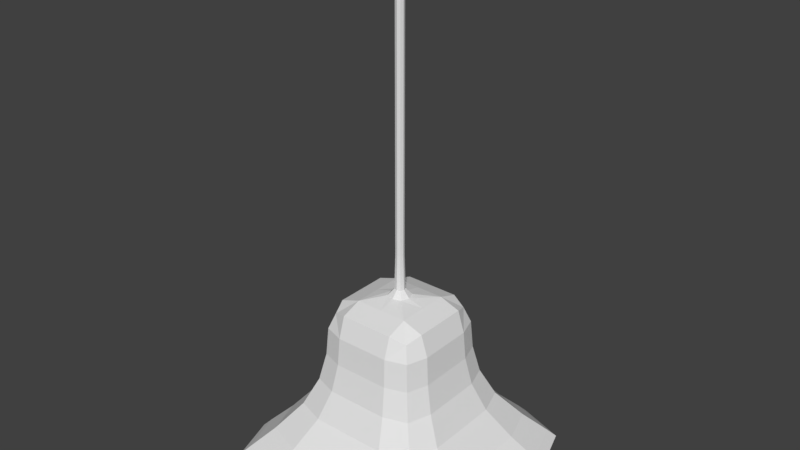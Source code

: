# Source: Lamp.blend  (saved by Blender 2.79.0; exported with 4.5.12 LTS)
import bpy
from mathutils import Matrix  # noqa: F401  (used for matrix-valued properties, if any)

bpy.ops.wm.read_factory_settings(use_empty=True)
scene = bpy.context.scene
scene.name = 'Scene'

# ---- collections
col_collection_1 = bpy.data.collections.new('Collection 1'); scene.collection.children.link(col_collection_1)

# ---- world
world_world = bpy.data.worlds.new('World'); scene.world = world_world
world_world.color = (0.05088, 0.05088, 0.05088)
world_world.use_sun_shadow = False
world_world.sun_shadow_jitter_overblur = 0.0
world_world.cycles.sampling_method = 'MANUAL'

# ---- meshes
me_cube_000 = bpy.data.meshes.new('Cube.000')
me_cube_000.from_pydata([(0.2732, -0.2732, 1.189), (-0.2732, -0.2732, 1.189), (0.2732, 0.2732, 1.189), (-0.2732, 0.2732, 1.189), (0.2732, 0.0, 1.189), (0.0, -0.2732, 1.189), (-0.2732, 0.0, 1.189), (0.0, 0.2732, 1.189), (-0.04032, 0.0, 5.336), (-2.731e-06, 0.04032, 5.336), (0.04032, 0.0, 5.336), (-2.731e-06, -0.04032, 5.336), (-2.737e-06, 0.0, 5.347), (-1.694e-06, -0.04032, 3.309), (0.04032, 0.0, 3.309), (-1.694e-06, 0.04032, 3.309), (-0.04032, 0.0, 3.309), (-0.1089, 0.0, 1.248), (-6.372e-07, 0.1089, 1.248), (0.1089, 0.0, 1.248), (-6.372e-07, -0.1089, 1.248), (-0.03024, -0.03024, 5.336), (-0.03024, 0.0, 5.344), (-0.08165, 0.08165, 1.248), (-2.735e-06, 0.03024, 5.344), (0.08165, 0.08165, 1.248), (0.03024, 0.0, 5.344), (0.08165, -0.08165, 1.248), (-2.735e-06, -0.03024, 5.344), (-0.03024, -0.03024, 3.309), (-0.03024, 0.03024, 5.336), (0.03024, 0.03024, 5.336), (0.03024, -0.03024, 5.336), (-2.469e-06, -0.04032, 4.823), (0.04032, 0.0, 4.823), (-2.469e-06, 0.04032, 4.823), (-0.04032, 0.0, 4.823), (-0.03024, 0.03024, 3.309), (0.03024, 0.03024, 3.309), (0.03024, -0.03024, 3.309), (-0.08165, -0.08165, 1.248), (-0.04032, 0.0, 1.788), (-9.153e-07, 0.04032, 1.788), (0.04032, 0.0, 1.788), (-9.153e-07, -0.04032, 1.788), (-0.0224, -0.0224, 5.342), (-0.0224, 0.0224, 5.342), (0.0224, -0.0224, 5.342), (0.0224, 0.0224, 5.342), (-0.03024, -0.03024, 4.823), (-0.03024, 0.03024, 4.823), (0.03024, 0.03024, 4.823), (0.03024, -0.03024, 4.823), (-0.03024, 0.03024, 1.788), (0.03024, 0.03024, 1.788), (0.03024, -0.03024, 1.788), (-0.03024, -0.03024, 1.788), (-0.04925, 0.0, 1.335), (-6.833e-07, 0.04925, 1.335), (0.04925, 0.0, 1.335), (-6.833e-07, -0.04925, 1.335), (-0.03694, 0.03694, 1.335), (0.03694, 0.03694, 1.335), (0.03694, -0.03694, 1.335), (-0.03694, -0.03694, 1.335)], [], [(8, 36, 49, 21), (8, 21, 45, 22), (8, 22, 46, 30), (8, 30, 50, 36), (9, 35, 50, 30), (9, 30, 46, 24), (9, 24, 48, 31), (9, 31, 51, 35), (10, 34, 51, 31), (10, 31, 48, 26), (10, 26, 47, 32), (10, 32, 52, 34), (11, 33, 52, 32), (11, 32, 47, 28), (11, 28, 45, 21), (11, 21, 49, 33), (12, 26, 48, 24), (12, 24, 46, 22), (12, 22, 45, 28), (12, 28, 47, 26), (13, 44, 55, 39), (13, 39, 52, 33), (13, 33, 49, 29), (13, 29, 56, 44), (14, 43, 54, 38), (14, 38, 51, 34), (14, 34, 52, 39), (14, 39, 55, 43), (15, 42, 53, 37), (15, 37, 50, 35), (15, 35, 51, 38), (15, 38, 54, 42), (16, 41, 56, 29), (16, 29, 49, 36), (16, 36, 50, 37), (16, 37, 53, 41), (40, 1, 5, 20), (1, 40, 17, 6), (6, 17, 23, 3), (3, 23, 18, 7), (7, 18, 25, 2), (2, 25, 19, 4), (4, 19, 27, 0), (20, 5, 0, 27), (59, 43, 55, 63), (60, 63, 55, 44), (60, 64, 40, 20), (57, 17, 40, 64), (59, 62, 54, 43), (58, 42, 54, 62), (58, 61, 53, 42), (57, 41, 53, 61), (17, 57, 61, 23), (18, 23, 61, 58), (18, 58, 62, 25), (19, 25, 62, 59), (41, 57, 64, 56), (44, 56, 64, 60), (20, 27, 63, 60), (19, 59, 63, 27)])
_uv = me_cube_000.uv_layers.new(name='UVMap')
_uv.uv.foreach_set('vector', [0.5594, 0.9441, 0.5453, 0.8287, 0.5864, 0.8287, 0.5948, 0.9392, 0.5594, 0.9441, 0.5948, 0.9392, 0.6004, 0.9419, 0.5764, 0.9466, 0.8638, 0.9441, 0.8468, 0.9466, 0.8228, 0.9419, 0.8284, 0.9392, 0.8638, 0.9441, 0.8284, 0.9392, 0.8368, 0.8287, 0.8779, 0.8287, 0.7957, 0.9385, 0.7957, 0.8286, 0.8368, 0.8287, 0.8284, 0.9392, 0.7957, 0.9385, 0.8284, 0.9392, 0.8228, 0.9419, 0.7957, 0.9412, 0.7957, 0.9385, 0.7957, 0.9412, 0.7687, 0.9419, 0.763, 0.9392, 0.7957, 0.9385, 0.763, 0.9392, 0.7546, 0.8287, 0.7957, 0.8286, 0.7276, 0.9441, 0.7135, 0.8287, 0.7546, 0.8287, 0.763, 0.9392, 0.7276, 0.9441, 0.763, 0.9392, 0.7687, 0.9419, 0.7446, 0.9466, 0.6956, 0.9441, 0.6786, 0.9466, 0.6545, 0.9419, 0.6602, 0.9392, 0.6956, 0.9441, 0.6602, 0.9392, 0.6686, 0.8287, 0.7097, 0.8287, 0.6275, 0.9385, 0.6275, 0.8286, 0.6686, 0.8287, 0.6602, 0.9392, 0.6275, 0.9385, 0.6602, 0.9392, 0.6545, 0.9419, 0.6275, 0.9412, 0.6275, 0.9385, 0.6275, 0.9412, 0.6004, 0.9419, 0.5948, 0.9392, 0.6275, 0.9385, 0.5948, 0.9392, 0.5864, 0.8287, 0.6275, 0.8286, 0.7957, 0.9496, 0.7446, 0.9466, 0.7687, 0.9419, 0.7957, 0.9412, 0.7957, 0.9496, 0.7957, 0.9412, 0.8228, 0.9419, 0.8468, 0.9466, 0.6275, 0.9496, 0.5764, 0.9466, 0.6004, 0.9419, 0.6275, 0.9412, 0.6275, 0.9496, 0.6275, 0.9412, 0.6545, 0.9419, 0.6786, 0.9466, 0.6275, 0.4469, 0.6275, 0.06333, 0.6686, 0.06333, 0.6686, 0.4469, 0.6275, 0.4469, 0.6686, 0.4469, 0.6686, 0.8287, 0.6275, 0.8286, 0.6275, 0.4469, 0.6275, 0.8286, 0.5864, 0.8287, 0.5864, 0.4469, 0.6275, 0.4469, 0.5864, 0.4469, 0.5864, 0.06333, 0.6275, 0.06333, 0.7135, 0.4469, 0.7135, 0.06333, 0.7546, 0.06333, 0.7546, 0.4469, 0.7135, 0.4469, 0.7546, 0.4469, 0.7546, 0.8287, 0.7135, 0.8287, 0.7097, 0.4469, 0.7097, 0.8287, 0.6686, 0.8287, 0.6686, 0.4469, 0.7097, 0.4469, 0.6686, 0.4469, 0.6686, 0.06333, 0.7097, 0.06333, 0.7957, 0.4469, 0.7957, 0.06333, 0.8369, 0.06333, 0.8369, 0.4469, 0.7957, 0.4469, 0.8369, 0.4469, 0.8368, 0.8287, 0.7957, 0.8286, 0.7957, 0.4469, 0.7957, 0.8286, 0.7546, 0.8287, 0.7546, 0.4469, 0.7957, 0.4469, 0.7546, 0.4469, 0.7546, 0.06333, 0.7957, 0.06333, 0.5453, 0.4469, 0.5452, 0.06333, 0.5864, 0.06333, 0.5864, 0.4469, 0.5453, 0.4469, 0.5864, 0.4469, 0.5864, 0.8287, 0.5453, 0.8287, 0.878, 0.4469, 0.8779, 0.8287, 0.8368, 0.8287, 0.8369, 0.4469, 0.878, 0.4469, 0.8369, 0.4469, 0.8369, 0.06333, 0.878, 0.06333, 0.2422, 0.8602, 0.159, 0.9703, 0.2968, 0.9541, 0.2968, 0.87, 0.159, 0.9703, 0.2422, 0.8602, 0.2044, 0.8329, 0.1195, 0.8629, 0.1186, 0.2232, 0.2035, 0.2532, 0.2413, 0.2259, 0.1581, 0.1158, 0.1581, 0.1158, 0.2413, 0.2259, 0.2959, 0.2161, 0.2959, 0.132, 0.2959, 0.132, 0.2959, 0.2161, 0.3505, 0.2259, 0.4337, 0.1158, 0.4337, 0.1158, 0.3505, 0.2259, 0.3883, 0.2532, 0.4732, 0.2232, 0.4741, 0.8629, 0.3891, 0.8329, 0.3514, 0.8602, 0.4346, 0.9703, 0.2968, 0.87, 0.2968, 0.9541, 0.4346, 0.9703, 0.3514, 0.8602, 0.3487, 0.7978, 0.3371, 0.5612, 0.3165, 0.5617, 0.3236, 0.805, 0.2968, 0.8077, 0.3236, 0.805, 0.3165, 0.5617, 0.2968, 0.5619, 0.2968, 0.8077, 0.27, 0.805, 0.2422, 0.8602, 0.2968, 0.87, 0.2448, 0.7978, 0.2044, 0.8329, 0.2422, 0.8602, 0.27, 0.805, 0.3479, 0.2883, 0.3227, 0.2811, 0.3157, 0.5244, 0.3363, 0.525, 0.2959, 0.2784, 0.2959, 0.5242, 0.3157, 0.5244, 0.3227, 0.2811, 0.2959, 0.2784, 0.2691, 0.2811, 0.2761, 0.5244, 0.2959, 0.5242, 0.2439, 0.2883, 0.2556, 0.525, 0.2761, 0.5244, 0.2691, 0.2811, 0.2035, 0.2532, 0.2439, 0.2883, 0.2691, 0.2811, 0.2413, 0.2259, 0.2959, 0.2161, 0.2413, 0.2259, 0.2691, 0.2811, 0.2959, 0.2784, 0.2959, 0.2161, 0.2959, 0.2784, 0.3227, 0.2811, 0.3505, 0.2259, 0.3883, 0.2532, 0.3505, 0.2259, 0.3227, 0.2811, 0.3479, 0.2883, 0.2564, 0.5612, 0.2448, 0.7978, 0.27, 0.805, 0.277, 0.5617, 0.2968, 0.5619, 0.277, 0.5617, 0.27, 0.805, 0.2968, 0.8077, 0.2968, 0.87, 0.3514, 0.8602, 0.3236, 0.805, 0.2968, 0.8077, 0.3891, 0.8329, 0.3487, 0.7978, 0.3236, 0.805, 0.3514, 0.8602])
me_cube_000.use_remesh_preserve_volume = False
me_cube_000.use_remesh_preserve_attributes = False
me_cube_000.use_mirror_vertex_groups = False
me_cube_000.update()
me_cube_002 = bpy.data.meshes.new('Cube.002')
me_cube_002.from_pydata([(0.5464, -0.2732, 0.8263), (-0.6117, -1.223, -1.0), (0.6292, -0.3146, 0.1088), (0.2732, -0.2732, 1.189), (0.2732, -0.5464, 0.8263), (0.3146, -0.6292, 0.1088), (-0.5464, -0.2732, 0.8263), (1.223, 0.6117, -1.0), (-0.6292, -0.3146, 0.1088), (-0.2732, -0.2732, 1.189), (-0.2732, -0.5464, 0.8263), (-0.3146, -0.6292, 0.1088), (0.5464, 0.2732, 0.8263), (0.6117, -1.223, -1.0), (0.6292, 0.3146, 0.1088), (0.2732, 0.2732, 1.189), (0.2732, 0.5464, 0.8263), (0.3146, 0.6292, 0.1088), (-0.5464, 0.2732, 0.8263), (-1.223, 0.6117, -1.0), (-0.6292, 0.3146, 0.1088), (-0.2732, 0.2732, 1.189), (-0.2732, 0.5464, 0.8263), (-0.3146, 0.6292, 0.1088), (-1.223, -0.6117, -1.0), (-0.6117, 1.223, -1.0), (0.6117, 1.223, -1.0), (1.223, -0.6117, -1.0), (-0.1177, 0.2354, 0.2093), (0.1177, 0.2354, 0.2093), (0.2354, -0.1177, 0.2093), (-0.2354, -0.1177, 0.2093), (-0.2354, 0.1177, 0.2093), (0.2354, 0.1177, 0.2093), (0.1177, -0.2354, 0.2093), (-0.1177, -0.2354, 0.2093), (-0.1164, -0.1164, 0.2185), (-0.1164, 0.1164, 0.2185), (0.1164, 0.1164, 0.2185), (0.1164, -0.1164, 0.2185), (-0.5666, -1.133, -0.9903), (0.5666, -1.133, -0.9903), (1.133, 0.5666, -0.9903), (-1.133, 0.5666, -0.9903), (-1.133, -0.5666, -0.9903), (1.133, -0.5666, -0.9903), (0.5666, 1.133, -0.9903), (-0.5666, 1.133, -0.9903), (-0.2986, -0.5973, -0.3907), (0.2986, -0.5973, -0.3907), (0.5973, 0.2986, -0.3907), (-0.5973, 0.2986, -0.3907), (-0.5973, -0.2986, -0.3907), (0.5973, -0.2986, -0.3907), (0.2986, 0.5973, -0.3907), (-0.2986, 0.5973, -0.3907), (-0.6416, 1.283, -0.9775), (-1.283, 0.6416, -0.9775), (0.6416, 1.283, -0.9775), (1.283, 0.6416, -0.9775), (-0.6416, -1.283, -0.9775), (-1.283, -0.6416, -0.9775), (0.6416, -1.283, -0.9775), (1.283, -0.6416, -0.9775), (-0.4966, 0.9931, -0.6004), (-0.9931, 0.4966, -0.6004), (0.4966, 0.9931, -0.6004), (0.9931, 0.4966, -0.6004), (-0.4966, -0.9931, -0.6004), (-0.9931, -0.4966, -0.6004), (0.4966, -0.9931, -0.6004), (0.9931, -0.4966, -0.6004), (1.283, 0.0, -0.9775), (0.2732, 0.0, 1.189), (0.5464, 0.0, 0.8263), (0.0, -0.5464, 0.8263), (0.2835, -0.5671, 0.4655), (0.4781, -0.2732, 1.098), (1.123, -1.123, -0.9775), (0.6244, -1.249, -0.9944), (0.4781, -0.4781, 0.8263), (0.5671, -0.2835, 0.4655), (1.249, -0.6244, -0.9944), (-1.177, -0.5887, -0.998), (0.2732, -0.4781, 1.098), (0.0, -0.2732, 1.189), (-0.5887, -1.177, -0.998), (0.0, -1.283, -0.9775), (-1.283, 0.0, -0.9775), (-0.2732, 0.0, 1.189), (-0.5464, 0.0, 0.8263), (-0.2835, -0.5671, 0.4655), (-0.4781, -0.2732, 1.098), (-1.123, -1.123, -0.9775), (-0.6244, -1.249, -0.9944), (-0.4781, -0.4781, 0.8263), (-0.5671, -0.2835, 0.4655), (-1.249, -0.6244, -0.9944), (1.177, -0.5887, -0.998), (-0.2732, -0.4781, 1.098), (0.0, 0.5464, 0.8263), (0.2835, 0.5671, 0.4655), (0.4781, 0.2732, 1.098), (1.123, 1.123, -0.9775), (0.6244, 1.249, -0.9944), (0.4781, 0.4781, 0.8263), (0.5671, 0.2835, 0.4655), (1.249, 0.6244, -0.9944), (0.2732, 0.4781, 1.098), (0.0, 0.2732, 1.189), (0.5887, -1.177, -0.998), (0.0, 1.283, -0.9775), (-0.2835, 0.5671, 0.4655), (-0.4781, 0.2732, 1.098), (-1.123, 1.123, -0.9775), (-0.6244, 1.249, -0.9944), (-0.4781, 0.4781, 0.8263), (-0.5671, 0.2835, 0.4655), (-1.249, 0.6244, -0.9944), (-0.2732, 0.4781, 1.098), (0.5887, 1.177, -0.998), (1.177, 0.5887, -0.998), (-0.5887, 1.177, -0.998), (-1.177, 0.5887, -0.998), (-1.07, 1.07, -1.0), (-1.223, -4.257e-10, -1.0), (1.223, -4.257e-10, -1.0), (1.07, 1.07, -1.0), (-1.07, -1.07, -1.0), (5.668e-10, -1.223, -1.0), (1.07, -1.07, -1.0), (5.668e-10, 1.223, -1.0), (-0.2044, -0.1168, 0.2162), (-0.1168, -0.2044, 0.2162), (0.2044, -0.1168, 0.2162), (0.1168, -0.2044, 0.2162), (0.1168, 0.2044, 0.2162), (0.2044, 0.1168, 0.2162), (-0.1168, 0.2044, 0.2162), (-0.2044, 0.1168, 0.2162), (-1.043e-07, 0.2354, 0.2093), (-0.9915, 0.9915, -0.9903), (0.206, 0.206, 0.2093), (0.206, -0.206, 0.2093), (1.133, -7.299e-10, -0.9903), (-0.2354, -7.451e-09, 0.2093), (-0.9915, -0.9915, -0.9903), (-1.062e-07, -0.2354, 0.2093), (-0.1164, -7.451e-09, 0.2185), (0.1164, -5.588e-09, 0.2185), (-1.192e-07, 0.1164, 0.2185), (-1.192e-07, -0.1164, 0.2185), (2.927e-09, 1.133, -0.9903), (-0.5226, 0.5226, -0.3907), (0.9915, 0.9915, -0.9903), (0.9915, -0.9915, -0.9903), (0.5973, 0.0, -0.3907), (-1.133, -7.299e-10, -0.9903), (-0.5226, -0.5226, -0.3907), (2.927e-09, -1.133, -0.9903), (-0.4852, -0.9703, -0.8361), (0.4852, -0.9703, -0.8361), (0.9703, 0.4852, -0.8361), (-0.9703, 0.4852, -0.8361), (-0.9703, -0.4852, -0.8361), (0.9703, -0.4852, -0.8361), (0.4852, 0.9703, -0.8361), (-0.4852, 0.9703, -0.8361), (-5.96e-08, 0.5973, -0.3907), (0.5226, 0.5226, -0.3907), (0.5226, -0.5226, -0.3907), (-0.5973, 0.0, -0.3907), (-5.215e-08, -0.5973, -0.3907), (-0.206, 0.206, 0.2093), (0.2354, -9.313e-09, 0.2093), (-0.206, -0.206, 0.2093), (-0.1636, -0.3271, 0.05475), (0.1636, -0.3271, 0.05475), (0.3271, 0.1636, 0.05475), (-0.3271, 0.1636, 0.05475), (-0.3271, -0.1636, 0.05475), (0.3271, -0.1636, 0.05475), (0.1636, 0.3271, 0.05475), (-0.1636, 0.3271, 0.05475), (0.9931, 0.0, -0.6004), (0.869, -0.869, -0.6004), (0.0, -0.9931, -0.6004), (-0.9931, 0.0, -0.6004), (-0.869, -0.869, -0.6004), (0.869, 0.869, -0.6004), (0.0, 0.9931, -0.6004), (-0.869, 0.869, -0.6004), (-0.6031, 1.206, -0.872), (-1.206, 0.6031, -0.872), (0.6031, 1.206, -0.872), (1.206, 0.6031, -0.872), (-0.6031, -1.206, -0.872), (-1.206, -0.6031, -0.872), (0.6031, -1.206, -0.872), (1.206, -0.6031, -0.872), (0.6292, 0.0, 0.1088), (0.5505, -0.5505, 0.1088), (0.0, -0.6292, 0.1088), (-0.6292, 0.0, 0.1088), (-0.5505, -0.5505, 0.1088), (0.5505, 0.5505, 0.1088), (0.0, 0.6292, 0.1088), (-0.5505, 0.5505, 0.1088), (-0.3808, 0.7615, -0.2458), (-0.7615, 0.3808, -0.2458), (0.3808, 0.7615, -0.2458), (0.7615, 0.3808, -0.2458), (-0.3808, -0.7615, -0.2458), (-0.7615, -0.3808, -0.2458), (0.3808, -0.7615, -0.2458), (0.7615, -0.3808, -0.2458), (1.093, -1.093, -0.9944), (0.425, -0.425, 1.028), (0.4962, -0.4962, 0.4655), (-1.093, -1.093, -0.9944), (-0.425, -0.425, 1.028), (-1.07e-09, -0.5671, 0.4655), (-0.4962, -0.4962, 0.4655), (0.0, -1.249, -0.9944), (-1.021e-09, -0.4781, 1.098), (0.4781, 1.021e-09, 1.098), (1.249, 1.548e-10, -0.9944), (1.093, 1.093, -0.9944), (0.425, 0.425, 1.028), (0.4962, 0.4962, 0.4655), (0.5671, 1.273e-09, 0.4655), (1.03, -1.03, -0.998), (-0.4781, 1.021e-09, 1.098), (-1.249, 1.548e-10, -0.9944), (-1.093, 1.093, -0.9944), (-0.425, 0.425, 1.028), (-1.07e-09, 0.5671, 0.4655), (-0.4962, 0.4962, 0.4655), (-0.5671, 1.273e-09, 0.4655), (0.0, 1.249, -0.9944), (-1.021e-09, 0.4781, 1.098), (-1.03, -1.03, -0.998), (9.302e-10, -1.177, -0.998), (1.177, 2.526e-10, -0.998), (1.03, 1.03, -0.998), (-1.177, 2.526e-10, -0.998), (-1.03, 1.03, -0.998), (9.302e-10, 1.177, -0.998), (0.1821, -0.1821, 0.2144), (-0.1821, -0.1821, 0.2144), (-1.145e-07, -0.2044, 0.2162), (0.2044, -8.83e-09, 0.2162), (0.1821, 0.1821, 0.2144), (-0.2044, -8.83e-09, 0.2162), (-0.1821, 0.1821, 0.2144), (-1.141e-07, 0.2044, 0.2162), (-1.19e-07, -8.652e-09, 0.2185), (-2.286e-08, 0.9703, -0.8361), (-0.849, 0.849, -0.8361), (0.849, 0.849, -0.8361), (0.849, -0.849, -0.8361), (0.9703, 1.778e-09, -0.8361), (-0.9703, 8.997e-10, -0.8361), (-0.849, -0.849, -0.8361), (-2.077e-08, -0.9703, -0.8361), (-8.927e-08, 0.3271, 0.05475), (0.2862, 0.2862, 0.05475), (0.2862, -0.2862, 0.05475), (-0.3271, -7.211e-09, 0.05475), (-8.927e-08, -0.3271, 0.05475), (-0.2862, 0.2862, 0.05475), (0.3271, -9.074e-09, 0.05475), (-0.2862, -0.2862, 0.05475), (1.206, 0.0, -0.872), (1.055, -1.055, -0.872), (0.0, -1.206, -0.872), (-1.206, 0.0, -0.872), (-1.055, -1.055, -0.872), (1.055, 1.055, -0.872), (0.0, 1.206, -0.872), (-1.055, 1.055, -0.872), (0.7615, 2.023e-09, -0.2458), (0.6663, -0.6663, -0.2458), (-3.991e-10, -0.7615, -0.2458), (-0.7615, 2.023e-09, -0.2458), (-0.6663, -0.6663, -0.2458), (0.6663, 0.6663, -0.2458), (-3.991e-10, 0.7615, -0.2458), (-0.6663, 0.6663, -0.2458)], [], [(0, 81, 230, 74), (0, 74, 225, 77), (0, 77, 217, 80), (0, 80, 218, 81), (1, 129, 223, 94), (1, 94, 219, 128), (1, 128, 241, 86), (1, 86, 242, 129), (2, 215, 281, 200), (2, 200, 230, 81), (2, 81, 218, 201), (2, 201, 282, 215), (3, 84, 217, 77), (4, 76, 218, 80), (4, 80, 217, 84), (4, 84, 224, 75), (4, 75, 221, 76), (5, 214, 282, 201), (5, 201, 218, 76), (5, 76, 221, 202), (5, 202, 283, 214), (6, 90, 238, 96), (6, 96, 222, 95), (6, 95, 220, 92), (6, 92, 232, 90), (7, 127, 227, 107), (7, 107, 226, 126), (7, 126, 243, 121), (7, 121, 244, 127), (8, 203, 284, 213), (8, 213, 285, 204), (8, 204, 222, 96), (8, 96, 238, 203), (9, 92, 220, 99), (10, 95, 222, 91), (10, 91, 221, 75), (10, 75, 224, 99), (10, 99, 220, 95), (11, 204, 285, 212), (11, 212, 283, 202), (11, 202, 221, 91), (11, 91, 222, 204), (12, 74, 230, 106), (12, 106, 229, 105), (12, 105, 228, 102), (12, 102, 225, 74), (13, 130, 216, 79), (13, 79, 223, 129), (13, 129, 242, 110), (13, 110, 231, 130), (14, 200, 281, 211), (14, 211, 286, 205), (14, 205, 229, 106), (14, 106, 230, 200), (15, 102, 228, 108), (16, 105, 229, 101), (16, 101, 236, 100), (16, 100, 240, 108), (16, 108, 228, 105), (17, 205, 286, 210), (17, 210, 287, 206), (17, 206, 236, 101), (17, 101, 229, 205), (18, 117, 238, 90), (18, 90, 232, 113), (18, 113, 235, 116), (18, 116, 237, 117), (19, 125, 233, 118), (19, 118, 234, 124), (19, 124, 246, 123), (19, 123, 245, 125), (20, 209, 284, 203), (20, 203, 238, 117), (20, 117, 237, 207), (20, 207, 288, 209), (21, 119, 235, 113), (22, 112, 237, 116), (22, 116, 235, 119), (22, 119, 240, 100), (22, 100, 236, 112), (23, 208, 288, 207), (23, 207, 237, 112), (23, 112, 236, 206), (23, 206, 287, 208), (24, 128, 219, 97), (24, 97, 233, 125), (24, 125, 245, 83), (24, 83, 241, 128), (25, 124, 234, 115), (25, 115, 239, 131), (25, 131, 247, 122), (25, 122, 246, 124), (26, 131, 239, 104), (26, 104, 227, 127), (26, 127, 244, 120), (26, 120, 247, 131), (27, 126, 226, 82), (27, 82, 216, 130), (27, 130, 231, 98), (27, 98, 243, 126), (28, 173, 270, 183), (28, 183, 265, 140), (28, 140, 255, 138), (28, 138, 254, 173), (29, 140, 265, 182), (29, 182, 266, 142), (29, 142, 252, 136), (29, 136, 255, 140), (30, 174, 271, 181), (30, 181, 267, 143), (30, 143, 248, 134), (30, 134, 251, 174), (31, 175, 272, 180), (31, 180, 268, 145), (31, 145, 253, 132), (31, 132, 249, 175), (32, 145, 268, 179), (32, 179, 270, 173), (32, 173, 254, 139), (32, 139, 253, 145), (33, 142, 266, 178), (33, 178, 271, 174), (33, 174, 251, 137), (33, 137, 252, 142), (34, 143, 267, 177), (34, 177, 269, 147), (34, 147, 250, 135), (34, 135, 248, 143), (35, 147, 269, 176), (35, 176, 272, 175), (35, 175, 249, 133), (35, 133, 250, 147), (36, 132, 253, 148), (36, 148, 256, 151), (36, 151, 250, 133), (36, 133, 249, 132), (37, 139, 254, 138), (37, 138, 255, 150), (37, 150, 256, 148), (37, 148, 253, 139), (38, 150, 255, 136), (38, 136, 252, 137), (38, 137, 251, 149), (38, 149, 256, 150), (39, 149, 251, 134), (39, 134, 248, 135), (39, 135, 250, 151), (39, 151, 256, 149), (40, 159, 242, 86), (40, 86, 241, 146), (40, 146, 263, 160), (40, 160, 264, 159), (41, 155, 231, 110), (41, 110, 242, 159), (41, 159, 264, 161), (41, 161, 260, 155), (42, 154, 244, 121), (42, 121, 243, 144), (42, 144, 261, 162), (42, 162, 259, 154), (43, 157, 245, 123), (43, 123, 246, 141), (43, 141, 258, 163), (43, 163, 262, 157), (44, 146, 241, 83), (44, 83, 245, 157), (44, 157, 262, 164), (44, 164, 263, 146), (45, 144, 243, 98), (45, 98, 231, 155), (45, 155, 260, 165), (45, 165, 261, 144), (46, 152, 247, 120), (46, 120, 244, 154), (46, 154, 259, 166), (46, 166, 257, 152), (47, 141, 246, 122), (47, 122, 247, 152), (47, 152, 257, 167), (47, 167, 258, 141), (48, 172, 264, 160), (48, 160, 263, 158), (48, 158, 272, 176), (48, 176, 269, 172), (49, 170, 260, 161), (49, 161, 264, 172), (49, 172, 269, 177), (49, 177, 267, 170), (50, 169, 259, 162), (50, 162, 261, 156), (50, 156, 271, 178), (50, 178, 266, 169), (51, 171, 262, 163), (51, 163, 258, 153), (51, 153, 270, 179), (51, 179, 268, 171), (52, 158, 263, 164), (52, 164, 262, 171), (52, 171, 268, 180), (52, 180, 272, 158), (53, 156, 261, 165), (53, 165, 260, 170), (53, 170, 267, 181), (53, 181, 271, 156), (54, 168, 257, 166), (54, 166, 259, 169), (54, 169, 266, 182), (54, 182, 265, 168), (55, 153, 258, 167), (55, 167, 257, 168), (55, 168, 265, 183), (55, 183, 270, 153), (56, 115, 234, 114), (56, 114, 280, 192), (56, 192, 279, 111), (56, 111, 239, 115), (57, 118, 233, 88), (57, 88, 276, 193), (57, 193, 280, 114), (57, 114, 234, 118), (58, 103, 227, 104), (58, 104, 239, 111), (58, 111, 279, 194), (58, 194, 278, 103), (59, 72, 226, 107), (59, 107, 227, 103), (59, 103, 278, 195), (59, 195, 273, 72), (60, 93, 219, 94), (60, 94, 223, 87), (60, 87, 275, 196), (60, 196, 277, 93), (61, 88, 233, 97), (61, 97, 219, 93), (61, 93, 277, 197), (61, 197, 276, 88), (62, 79, 216, 78), (62, 78, 274, 198), (62, 198, 275, 87), (62, 87, 223, 79), (63, 82, 226, 72), (63, 72, 273, 199), (63, 199, 274, 78), (63, 78, 216, 82), (64, 192, 280, 191), (64, 191, 288, 208), (64, 208, 287, 190), (64, 190, 279, 192), (65, 193, 276, 187), (65, 187, 284, 209), (65, 209, 288, 191), (65, 191, 280, 193), (66, 189, 278, 194), (66, 194, 279, 190), (66, 190, 287, 210), (66, 210, 286, 189), (67, 184, 273, 195), (67, 195, 278, 189), (67, 189, 286, 211), (67, 211, 281, 184), (68, 188, 277, 196), (68, 196, 275, 186), (68, 186, 283, 212), (68, 212, 285, 188), (69, 187, 276, 197), (69, 197, 277, 188), (69, 188, 285, 213), (69, 213, 284, 187), (70, 198, 274, 185), (70, 185, 282, 214), (70, 214, 283, 186), (70, 186, 275, 198), (71, 199, 273, 184), (71, 184, 281, 215), (71, 215, 282, 185), (71, 185, 274, 199), (99, 224, 85, 9), (92, 9, 89, 232), (113, 232, 89, 21), (240, 119, 21, 109), (108, 240, 109, 15), (102, 15, 73, 225), (77, 225, 73, 3), (84, 3, 85, 224)])
_uv = me_cube_002.uv_layers.new(name='UVMap')
_uv.uv.foreach_set('vector', [0.3653, 0.8979, 0.387, 0.8465, 0.43, 0.8669, 0.4015, 0.9212, 0.3653, 0.8979, 0.4015, 0.9212, 0.3721, 0.9578, 0.3441, 0.9296, 0.3653, 0.8979, 0.3441, 0.9296, 0.33, 0.9117, 0.3385, 0.885, 0.3653, 0.8979, 0.3385, 0.885, 0.3524, 0.8341, 0.387, 0.8465, 0.1934, 0.5738, 0.2727, 0.5702, 0.2727, 0.5735, 0.1927, 0.5772, 0.1934, 0.5738, 0.1927, 0.5772, 0.1409, 0.5852, 0.1403, 0.5821, 0.7874, 0.8894, 0.7411, 0.9604, 0.7355, 0.9524, 0.781, 0.883, 0.7874, 0.8894, 0.781, 0.883, 0.8189, 0.7865, 0.8263, 0.7897, 0.407, 0.7887, 0.4264, 0.7275, 0.4823, 0.7544, 0.4553, 0.8112, 0.407, 0.7887, 0.4553, 0.8112, 0.43, 0.8669, 0.387, 0.8465, 0.407, 0.7887, 0.387, 0.8465, 0.3524, 0.8341, 0.3667, 0.7742, 0.407, 0.7887, 0.3667, 0.7742, 0.3808, 0.7098, 0.4264, 0.7275, 0.3164, 0.9487, 0.3083, 0.9167, 0.33, 0.9117, 0.3441, 0.9296, 0.3101, 0.881, 0.3169, 0.8285, 0.3524, 0.8341, 0.3385, 0.885, 0.3101, 0.881, 0.3385, 0.885, 0.33, 0.9117, 0.3083, 0.9167, 0.3101, 0.881, 0.3083, 0.9167, 0.2727, 0.9195, 0.2727, 0.8803, 0.3101, 0.881, 0.2727, 0.8803, 0.2727, 0.8269, 0.3169, 0.8285, 0.3246, 0.7699, 0.3326, 0.7077, 0.3808, 0.7098, 0.3667, 0.7742, 0.3246, 0.7699, 0.3667, 0.7742, 0.3524, 0.8341, 0.3169, 0.8285, 0.3246, 0.7699, 0.3169, 0.8285, 0.2727, 0.8269, 0.2727, 0.7694, 0.3246, 0.7699, 0.2727, 0.7694, 0.2727, 0.709, 0.3326, 0.7077, 0.1801, 0.8979, 0.1439, 0.9212, 0.1154, 0.8669, 0.1584, 0.8465, 0.1801, 0.8979, 0.1584, 0.8465, 0.193, 0.8341, 0.2069, 0.885, 0.1801, 0.8979, 0.2069, 0.885, 0.2154, 0.9117, 0.2013, 0.9296, 0.1801, 0.8979, 0.2013, 0.9296, 0.1733, 0.9578, 0.1439, 0.9212, 0.4668, 0.4677, 0.4133, 0.4776, 0.4127, 0.4745, 0.465, 0.4648, 0.4668, 0.4677, 0.465, 0.4648, 0.545, 0.4422, 0.5459, 0.4456, 0.9501, 0.4538, 0.8782, 0.5297, 0.8725, 0.5243, 0.9417, 0.4509, 0.9501, 0.4538, 0.9417, 0.4509, 0.9832, 0.3796, 0.9929, 0.3811, 0.1384, 0.7887, 0.09009, 0.8112, 0.06314, 0.7544, 0.119, 0.7275, 0.1384, 0.7887, 0.119, 0.7275, 0.1646, 0.7098, 0.1787, 0.7742, 0.1384, 0.7887, 0.1787, 0.7742, 0.193, 0.8341, 0.1584, 0.8465, 0.1384, 0.7887, 0.1584, 0.8465, 0.1154, 0.8669, 0.09009, 0.8112, 0.229, 0.9487, 0.2013, 0.9296, 0.2154, 0.9117, 0.2371, 0.9167, 0.2353, 0.881, 0.2069, 0.885, 0.193, 0.8341, 0.2285, 0.8285, 0.2353, 0.881, 0.2285, 0.8285, 0.2727, 0.8269, 0.2727, 0.8803, 0.2353, 0.881, 0.2727, 0.8803, 0.2727, 0.9195, 0.2371, 0.9167, 0.2353, 0.881, 0.2371, 0.9167, 0.2154, 0.9117, 0.2069, 0.885, 0.2208, 0.7699, 0.1787, 0.7742, 0.1646, 0.7098, 0.2128, 0.7077, 0.2208, 0.7699, 0.2128, 0.7077, 0.2727, 0.709, 0.2727, 0.7694, 0.2208, 0.7699, 0.2727, 0.7694, 0.2727, 0.8269, 0.2285, 0.8285, 0.2208, 0.7699, 0.2285, 0.8285, 0.193, 0.8341, 0.1787, 0.7742, 0.3746, 0.1608, 0.4113, 0.1374, 0.4397, 0.1923, 0.3964, 0.2126, 0.3746, 0.1608, 0.3964, 0.2126, 0.3615, 0.225, 0.3476, 0.1737, 0.3746, 0.1608, 0.3476, 0.1737, 0.3389, 0.1468, 0.3533, 0.1286, 0.3746, 0.1608, 0.3533, 0.1286, 0.3819, 0.1001, 0.4113, 0.1374, 0.352, 0.5738, 0.4051, 0.5821, 0.4045, 0.5852, 0.3527, 0.5772, 0.352, 0.5738, 0.3527, 0.5772, 0.2727, 0.5735, 0.2727, 0.5702, 0.8725, 0.6933, 0.8263, 0.7897, 0.8189, 0.7865, 0.8635, 0.693, 0.8725, 0.6933, 0.8635, 0.693, 0.8831, 0.6123, 0.8928, 0.6109, 0.4161, 0.2708, 0.4648, 0.2484, 0.4915, 0.3056, 0.4353, 0.3322, 0.4161, 0.2708, 0.4353, 0.3322, 0.3896, 0.3498, 0.3757, 0.2852, 0.4161, 0.2708, 0.3757, 0.2852, 0.3615, 0.225, 0.3964, 0.2126, 0.4161, 0.2708, 0.3964, 0.2126, 0.4397, 0.1923, 0.4648, 0.2484, 0.3252, 0.1089, 0.3533, 0.1286, 0.3389, 0.1468, 0.317, 0.1418, 0.3189, 0.1779, 0.3476, 0.1737, 0.3615, 0.225, 0.3258, 0.2305, 0.3189, 0.1779, 0.3258, 0.2305, 0.2815, 0.2322, 0.2812, 0.1787, 0.3189, 0.1779, 0.2812, 0.1787, 0.2808, 0.1395, 0.317, 0.1418, 0.3189, 0.1779, 0.317, 0.1418, 0.3389, 0.1468, 0.3476, 0.1737, 0.3335, 0.2893, 0.3757, 0.2852, 0.3896, 0.3498, 0.3413, 0.3517, 0.3335, 0.2893, 0.3413, 0.3517, 0.2814, 0.3502, 0.2815, 0.2898, 0.3335, 0.2893, 0.2815, 0.2898, 0.2815, 0.2322, 0.3258, 0.2305, 0.3335, 0.2893, 0.3258, 0.2305, 0.3615, 0.225, 0.3757, 0.2852, 0.1888, 0.1618, 0.1674, 0.2129, 0.1248, 0.1927, 0.1529, 0.139, 0.1888, 0.1618, 0.1529, 0.139, 0.1816, 0.1029, 0.2094, 0.1304, 0.1888, 0.1618, 0.2094, 0.1304, 0.2236, 0.1477, 0.2154, 0.1744, 0.1888, 0.1618, 0.2154, 0.1744, 0.2018, 0.2252, 0.1674, 0.2129, 0.09557, 0.4661, 0.01696, 0.4432, 0.01793, 0.4399, 0.09741, 0.4631, 0.09557, 0.4661, 0.09741, 0.4631, 0.1494, 0.4733, 0.1488, 0.4764, 0.7594, 0.01279, 0.8417, 0.03136, 0.8361, 0.03939, 0.7557, 0.02089, 0.7594, 0.01279, 0.7557, 0.02089, 0.6548, 0.02105, 0.6548, 0.01319, 0.1476, 0.2704, 0.1281, 0.3314, 0.07255, 0.3044, 0.09954, 0.248, 0.1476, 0.2704, 0.09954, 0.248, 0.1248, 0.1927, 0.1674, 0.2129, 0.1476, 0.2704, 0.1674, 0.2129, 0.2018, 0.2252, 0.1876, 0.285, 0.1476, 0.2704, 0.1876, 0.285, 0.1735, 0.3492, 0.1281, 0.3314, 0.2359, 0.1113, 0.2451, 0.142, 0.2236, 0.1477, 0.2094, 0.1304, 0.2437, 0.1782, 0.2372, 0.2306, 0.2018, 0.2252, 0.2154, 0.1744, 0.2437, 0.1782, 0.2154, 0.1744, 0.2236, 0.1477, 0.2451, 0.142, 0.2437, 0.1782, 0.2451, 0.142, 0.2808, 0.1395, 0.2812, 0.1787, 0.2437, 0.1782, 0.2812, 0.1787, 0.2815, 0.2322, 0.2372, 0.2306, 0.2296, 0.2892, 0.2216, 0.3514, 0.1735, 0.3492, 0.1876, 0.285, 0.2296, 0.2892, 0.1876, 0.285, 0.2018, 0.2252, 0.2372, 0.2306, 0.2296, 0.2892, 0.2372, 0.2306, 0.2815, 0.2322, 0.2815, 0.2898, 0.2296, 0.2892, 0.2815, 0.2898, 0.2814, 0.3502, 0.2216, 0.3514, 0.08689, 0.5922, 0.1403, 0.5821, 0.1409, 0.5852, 0.08872, 0.5952, 0.08689, 0.5922, 0.08872, 0.5952, 0.008889, 0.6182, 0.007927, 0.6148, 0.6587, 0.9789, 0.5541, 0.9784, 0.5542, 0.9705, 0.6551, 0.9708, 0.6587, 0.9789, 0.6551, 0.9708, 0.7355, 0.9524, 0.7411, 0.9604, 0.2018, 0.4849, 0.1488, 0.4764, 0.1494, 0.4733, 0.201, 0.4816, 0.2018, 0.4849, 0.201, 0.4816, 0.2809, 0.4855, 0.2809, 0.4889, 0.8879, 0.1025, 0.9267, 0.2022, 0.9193, 0.2054, 0.8816, 0.1088, 0.8879, 0.1025, 0.8816, 0.1088, 0.8361, 0.03939, 0.8417, 0.03136, 0.3601, 0.4856, 0.2809, 0.4889, 0.2809, 0.4855, 0.3609, 0.4823, 0.3601, 0.4856, 0.3609, 0.4823, 0.4127, 0.4745, 0.4133, 0.4776, 0.9728, 0.2987, 0.9929, 0.3811, 0.9832, 0.3796, 0.9638, 0.2989, 0.9728, 0.2987, 0.9638, 0.2989, 0.9193, 0.2054, 0.9267, 0.2022, 0.4585, 0.5922, 0.5375, 0.6148, 0.5365, 0.6182, 0.4567, 0.5952, 0.4585, 0.5922, 0.4567, 0.5952, 0.4045, 0.5852, 0.4051, 0.5821, 0.85, 0.5382, 0.8928, 0.6109, 0.8831, 0.6123, 0.8416, 0.5411, 0.85, 0.5382, 0.8416, 0.5411, 0.7725, 0.4675, 0.7782, 0.4622, 0.6633, 0.2949, 0.6546, 0.2824, 0.6748, 0.2575, 0.6874, 0.2755, 0.6633, 0.2949, 0.6874, 0.2755, 0.6986, 0.3008, 0.6711, 0.3127, 0.5946, 0.4123, 0.6166, 0.4123, 0.6166, 0.4182, 0.5948, 0.4182, 0.5946, 0.4123, 0.5948, 0.4182, 0.5826, 0.4224, 0.5781, 0.4178, 0.6787, 0.3305, 0.6711, 0.3127, 0.6986, 0.3008, 0.7094, 0.3263, 0.6787, 0.3305, 0.7094, 0.3263, 0.7138, 0.3478, 0.6819, 0.3455, 0.6386, 0.4123, 0.6551, 0.4179, 0.6506, 0.4224, 0.6384, 0.4183, 0.6386, 0.4123, 0.6384, 0.4183, 0.6166, 0.4182, 0.6166, 0.4123, 0.5765, 0.6317, 0.5667, 0.6151, 0.5922, 0.6002, 0.606, 0.6234, 0.5765, 0.6317, 0.606, 0.6234, 0.6136, 0.6438, 0.5817, 0.6461, 0.6607, 0.4791, 0.6551, 0.4956, 0.6506, 0.4911, 0.6548, 0.4789, 0.6607, 0.4791, 0.6548, 0.4789, 0.6549, 0.457, 0.6608, 0.4571, 0.5402, 0.7152, 0.5543, 0.7092, 0.5744, 0.734, 0.5544, 0.7424, 0.5402, 0.7152, 0.5544, 0.7424, 0.528, 0.7482, 0.5214, 0.7194, 0.5724, 0.4791, 0.5723, 0.457, 0.5783, 0.457, 0.5784, 0.4788, 0.5724, 0.4791, 0.5784, 0.4788, 0.5825, 0.491, 0.578, 0.4956, 0.6406, 0.2763, 0.6217, 0.272, 0.6283, 0.2433, 0.6547, 0.2491, 0.6406, 0.2763, 0.6547, 0.2491, 0.6748, 0.2575, 0.6546, 0.2824, 0.5724, 0.4343, 0.5781, 0.4178, 0.5826, 0.4224, 0.5784, 0.4346, 0.5724, 0.4343, 0.5784, 0.4346, 0.5783, 0.4564, 0.5723, 0.4564, 0.6767, 0.3598, 0.6819, 0.3455, 0.7138, 0.3478, 0.7062, 0.3682, 0.6767, 0.3598, 0.7062, 0.3682, 0.6923, 0.3914, 0.6669, 0.3765, 0.6607, 0.4344, 0.6608, 0.4564, 0.6549, 0.4564, 0.6548, 0.4346, 0.6607, 0.4344, 0.6548, 0.4346, 0.6506, 0.4224, 0.6551, 0.4179, 0.5785, 0.6611, 0.5817, 0.6461, 0.6136, 0.6438, 0.6091, 0.6653, 0.5785, 0.6611, 0.6091, 0.6653, 0.5984, 0.6908, 0.5709, 0.6789, 0.6386, 0.5011, 0.6166, 0.5012, 0.6166, 0.4952, 0.6384, 0.4952, 0.6386, 0.5011, 0.6384, 0.4952, 0.6506, 0.4911, 0.6551, 0.4956, 0.5631, 0.6966, 0.5709, 0.6789, 0.5984, 0.6908, 0.5871, 0.7161, 0.5631, 0.6966, 0.5871, 0.7161, 0.5744, 0.734, 0.5543, 0.7092, 0.5945, 0.5011, 0.578, 0.4956, 0.5825, 0.491, 0.5947, 0.4952, 0.5945, 0.5011, 0.5947, 0.4952, 0.6166, 0.4952, 0.6166, 0.5012, 0.5948, 0.4787, 0.5784, 0.4788, 0.5783, 0.457, 0.5948, 0.4569, 0.5948, 0.4787, 0.5948, 0.4569, 0.6166, 0.4569, 0.6166, 0.4787, 0.5948, 0.4787, 0.6166, 0.4787, 0.6166, 0.4952, 0.5947, 0.4952, 0.5948, 0.4787, 0.5947, 0.4952, 0.5825, 0.491, 0.5784, 0.4788, 0.5948, 0.4347, 0.5784, 0.4346, 0.5826, 0.4224, 0.5948, 0.4182, 0.5948, 0.4347, 0.5948, 0.4182, 0.6166, 0.4182, 0.6166, 0.4347, 0.5948, 0.4347, 0.6166, 0.4347, 0.6166, 0.4565, 0.5948, 0.4565, 0.5948, 0.4347, 0.5948, 0.4565, 0.5783, 0.4564, 0.5784, 0.4346, 0.6384, 0.4347, 0.6166, 0.4347, 0.6166, 0.4182, 0.6384, 0.4183, 0.6384, 0.4347, 0.6384, 0.4183, 0.6506, 0.4224, 0.6548, 0.4346, 0.6384, 0.4347, 0.6548, 0.4346, 0.6549, 0.4564, 0.6384, 0.4565, 0.6384, 0.4347, 0.6384, 0.4565, 0.6166, 0.4565, 0.6166, 0.4347, 0.6383, 0.4788, 0.6384, 0.457, 0.6549, 0.457, 0.6548, 0.4789, 0.6383, 0.4788, 0.6548, 0.4789, 0.6506, 0.4911, 0.6384, 0.4952, 0.6383, 0.4788, 0.6384, 0.4952, 0.6166, 0.4952, 0.6166, 0.4787, 0.6383, 0.4788, 0.6166, 0.4787, 0.6166, 0.4569, 0.6384, 0.457, 0.7749, 0.8768, 0.8117, 0.7834, 0.8189, 0.7865, 0.781, 0.883, 0.7749, 0.8768, 0.781, 0.883, 0.7355, 0.9524, 0.73, 0.9445, 0.7749, 0.8768, 0.73, 0.9445, 0.7032, 0.9061, 0.7427, 0.8487, 0.7749, 0.8768, 0.7427, 0.8487, 0.7758, 0.7679, 0.8117, 0.7834, 0.8548, 0.6927, 0.8735, 0.6137, 0.8831, 0.6123, 0.8635, 0.693, 0.8548, 0.6927, 0.8635, 0.693, 0.8189, 0.7865, 0.8117, 0.7834, 0.8548, 0.6927, 0.8117, 0.7834, 0.7758, 0.7679, 0.8123, 0.6885, 0.8548, 0.6927, 0.8123, 0.6885, 0.8273, 0.6204, 0.8735, 0.6137, 0.9336, 0.4481, 0.9737, 0.3782, 0.9832, 0.3796, 0.9417, 0.4509, 0.9336, 0.4481, 0.9417, 0.4509, 0.8725, 0.5243, 0.867, 0.5191, 0.9336, 0.4481, 0.867, 0.5191, 0.8398, 0.4942, 0.8948, 0.4321, 0.9336, 0.4481, 0.8948, 0.4321, 0.9274, 0.3715, 0.9737, 0.3782, 0.7522, 0.02873, 0.6548, 0.02862, 0.6548, 0.02105, 0.7557, 0.02089, 0.7522, 0.02873, 0.7557, 0.02089, 0.8361, 0.03939, 0.8306, 0.04732, 0.7522, 0.02873, 0.8306, 0.04732, 0.8038, 0.08561, 0.7373, 0.0679, 0.7522, 0.02873, 0.7373, 0.0679, 0.6544, 0.06549, 0.6548, 0.02862, 0.6516, 0.9629, 0.73, 0.9445, 0.7355, 0.9524, 0.6551, 0.9708, 0.6516, 0.9629, 0.6551, 0.9708, 0.5542, 0.9705, 0.5542, 0.9629, 0.6516, 0.9629, 0.5542, 0.9629, 0.5538, 0.9261, 0.6367, 0.9238, 0.6516, 0.9629, 0.6367, 0.9238, 0.7032, 0.9061, 0.73, 0.9445, 0.8335, 0.5438, 0.767, 0.4727, 0.7725, 0.4675, 0.8416, 0.5411, 0.8335, 0.5438, 0.8416, 0.5411, 0.8831, 0.6123, 0.8735, 0.6137, 0.8335, 0.5438, 0.8735, 0.6137, 0.8273, 0.6204, 0.7947, 0.5598, 0.8335, 0.5438, 0.7947, 0.5598, 0.7398, 0.4976, 0.767, 0.4727, 0.9551, 0.2992, 0.9121, 0.2084, 0.9193, 0.2054, 0.9638, 0.2989, 0.9551, 0.2992, 0.9638, 0.2989, 0.9832, 0.3796, 0.9737, 0.3782, 0.9551, 0.2992, 0.9737, 0.3782, 0.9274, 0.3715, 0.9125, 0.3034, 0.9551, 0.2992, 0.9125, 0.3034, 0.8762, 0.224, 0.9121, 0.2084, 0.8754, 0.115, 0.8306, 0.04732, 0.8361, 0.03939, 0.8816, 0.1088, 0.8754, 0.115, 0.8816, 0.1088, 0.9193, 0.2054, 0.9121, 0.2084, 0.8754, 0.115, 0.9121, 0.2084, 0.8762, 0.224, 0.8432, 0.1431, 0.8754, 0.115, 0.8432, 0.1431, 0.8038, 0.08561, 0.8306, 0.04732, 0.6593, 0.7759, 0.681, 0.7267, 0.7758, 0.7679, 0.7427, 0.8487, 0.6593, 0.7759, 0.7427, 0.8487, 0.7032, 0.9061, 0.6344, 0.8104, 0.6593, 0.7759, 0.6344, 0.8104, 0.5744, 0.734, 0.5871, 0.7161, 0.6593, 0.7759, 0.5871, 0.7161, 0.5984, 0.6908, 0.681, 0.7267, 0.7021, 0.6772, 0.7104, 0.6355, 0.8273, 0.6204, 0.8123, 0.6885, 0.7021, 0.6772, 0.8123, 0.6885, 0.7758, 0.7679, 0.681, 0.7267, 0.7021, 0.6772, 0.681, 0.7267, 0.5984, 0.6908, 0.6091, 0.6653, 0.7021, 0.6772, 0.6091, 0.6653, 0.6136, 0.6438, 0.7104, 0.6355, 0.7939, 0.3947, 0.8106, 0.3563, 0.9274, 0.3715, 0.8948, 0.4321, 0.7939, 0.3947, 0.8948, 0.4321, 0.8398, 0.4942, 0.7651, 0.4363, 0.7939, 0.3947, 0.7651, 0.4363, 0.6923, 0.3914, 0.7062, 0.3682, 0.7939, 0.3947, 0.7062, 0.3682, 0.7138, 0.3478, 0.8106, 0.3563, 0.6954, 0.167, 0.6454, 0.1596, 0.6544, 0.06549, 0.7373, 0.0679, 0.6954, 0.167, 0.7373, 0.0679, 0.8038, 0.08561, 0.7349, 0.1812, 0.6954, 0.167, 0.7349, 0.1812, 0.6748, 0.2575, 0.6547, 0.2491, 0.6954, 0.167, 0.6547, 0.2491, 0.6283, 0.2433, 0.6454, 0.1596, 0.595, 0.8246, 0.6344, 0.8104, 0.7032, 0.9061, 0.6367, 0.9238, 0.595, 0.8246, 0.6367, 0.9238, 0.5538, 0.9261, 0.545, 0.832, 0.595, 0.8246, 0.545, 0.832, 0.528, 0.7482, 0.5544, 0.7424, 0.595, 0.8246, 0.5544, 0.7424, 0.5744, 0.734, 0.6344, 0.8104, 0.6938, 0.597, 0.665, 0.5554, 0.7398, 0.4976, 0.7947, 0.5598, 0.6938, 0.597, 0.7947, 0.5598, 0.8273, 0.6204, 0.7104, 0.6355, 0.6938, 0.597, 0.7104, 0.6355, 0.6136, 0.6438, 0.606, 0.6234, 0.6938, 0.597, 0.606, 0.6234, 0.5922, 0.6002, 0.665, 0.5554, 0.8023, 0.3145, 0.7814, 0.265, 0.8762, 0.224, 0.9125, 0.3034, 0.8023, 0.3145, 0.9125, 0.3034, 0.9274, 0.3715, 0.8106, 0.3563, 0.8023, 0.3145, 0.8106, 0.3563, 0.7138, 0.3478, 0.7094, 0.3263, 0.8023, 0.3145, 0.7094, 0.3263, 0.6986, 0.3008, 0.7814, 0.265, 0.7596, 0.2158, 0.7349, 0.1812, 0.8038, 0.08561, 0.8432, 0.1431, 0.7596, 0.2158, 0.8432, 0.1431, 0.8762, 0.224, 0.7814, 0.265, 0.7596, 0.2158, 0.7814, 0.265, 0.6986, 0.3008, 0.6874, 0.2755, 0.7596, 0.2158, 0.6874, 0.2755, 0.6748, 0.2575, 0.7349, 0.1812, 0.2001, 0.4768, 0.201, 0.4816, 0.1494, 0.4733, 0.1502, 0.4687, 0.2001, 0.4768, 0.1502, 0.4687, 0.1527, 0.4549, 0.2042, 0.4612, 0.2001, 0.4768, 0.2042, 0.4612, 0.281, 0.463, 0.2809, 0.4806, 0.2001, 0.4768, 0.2809, 0.4806, 0.2809, 0.4855, 0.201, 0.4816, 0.09992, 0.4588, 0.09741, 0.4631, 0.01793, 0.4399, 0.01937, 0.4349, 0.09992, 0.4588, 0.01937, 0.4349, 0.02466, 0.4172, 0.1014, 0.4424, 0.09992, 0.4588, 0.1014, 0.4424, 0.1527, 0.4549, 0.1502, 0.4687, 0.09992, 0.4588, 0.1502, 0.4687, 0.1494, 0.4733, 0.09741, 0.4631, 0.3618, 0.4775, 0.412, 0.4699, 0.4127, 0.4745, 0.3609, 0.4823, 0.3618, 0.4775, 0.3609, 0.4823, 0.2809, 0.4855, 0.2809, 0.4806, 0.3618, 0.4775, 0.2809, 0.4806, 0.281, 0.463, 0.3579, 0.4619, 0.3618, 0.4775, 0.3579, 0.4619, 0.4096, 0.456, 0.412, 0.4699, 0.4625, 0.4604, 0.5436, 0.4372, 0.545, 0.4422, 0.465, 0.4648, 0.4625, 0.4604, 0.465, 0.4648, 0.4127, 0.4745, 0.412, 0.4699, 0.4625, 0.4604, 0.412, 0.4699, 0.4096, 0.456, 0.4611, 0.444, 0.4625, 0.4604, 0.4611, 0.444, 0.5385, 0.4193, 0.5436, 0.4372, 0.1918, 0.582, 0.1417, 0.5898, 0.1409, 0.5852, 0.1927, 0.5772, 0.1918, 0.582, 0.1927, 0.5772, 0.2727, 0.5735, 0.2727, 0.5785, 0.1918, 0.582, 0.2727, 0.5785, 0.2727, 0.5961, 0.1958, 0.5976, 0.1918, 0.582, 0.1958, 0.5976, 0.1441, 0.6037, 0.1417, 0.5898, 0.09122, 0.5995, 0.01032, 0.6232, 0.008889, 0.6182, 0.08872, 0.5952, 0.09122, 0.5995, 0.08872, 0.5952, 0.1409, 0.5852, 0.1417, 0.5898, 0.09122, 0.5995, 0.1417, 0.5898, 0.1441, 0.6037, 0.09268, 0.616, 0.09122, 0.5995, 0.09268, 0.616, 0.01554, 0.641, 0.01032, 0.6232, 0.3536, 0.582, 0.3527, 0.5772, 0.4045, 0.5852, 0.4037, 0.5898, 0.3536, 0.582, 0.4037, 0.5898, 0.4013, 0.6037, 0.3496, 0.5976, 0.3536, 0.582, 0.3496, 0.5976, 0.2727, 0.5961, 0.2727, 0.5785, 0.3536, 0.582, 0.2727, 0.5785, 0.2727, 0.5735, 0.3527, 0.5772, 0.4542, 0.5995, 0.4567, 0.5952, 0.5365, 0.6182, 0.5351, 0.6232, 0.4542, 0.5995, 0.5351, 0.6232, 0.5299, 0.641, 0.4527, 0.616, 0.4542, 0.5995, 0.4527, 0.616, 0.4013, 0.6037, 0.4037, 0.5898, 0.4542, 0.5995, 0.4037, 0.5898, 0.4045, 0.5852, 0.4567, 0.5952, 0.2126, 0.4156, 0.2042, 0.4612, 0.1527, 0.4549, 0.1603, 0.4141, 0.2126, 0.4156, 0.1603, 0.4141, 0.1735, 0.3492, 0.2216, 0.3514, 0.2126, 0.4156, 0.2216, 0.3514, 0.2814, 0.3502, 0.2812, 0.4139, 0.2126, 0.4156, 0.2812, 0.4139, 0.281, 0.463, 0.2042, 0.4612, 0.1104, 0.3956, 0.1014, 0.4424, 0.02466, 0.4172, 0.04335, 0.3666, 0.1104, 0.3956, 0.04335, 0.3666, 0.07255, 0.3044, 0.1281, 0.3314, 0.1104, 0.3956, 0.1281, 0.3314, 0.1735, 0.3492, 0.1603, 0.4141, 0.1104, 0.3956, 0.1603, 0.4141, 0.1527, 0.4549, 0.1014, 0.4424, 0.3499, 0.4161, 0.4023, 0.415, 0.4096, 0.456, 0.3579, 0.4619, 0.3499, 0.4161, 0.3579, 0.4619, 0.281, 0.463, 0.2812, 0.4139, 0.3499, 0.4161, 0.2812, 0.4139, 0.2814, 0.3502, 0.3413, 0.3517, 0.3499, 0.4161, 0.3413, 0.3517, 0.3896, 0.3498, 0.4023, 0.415, 0.4526, 0.3969, 0.5202, 0.3684, 0.5385, 0.4193, 0.4611, 0.444, 0.4526, 0.3969, 0.4611, 0.444, 0.4096, 0.456, 0.4023, 0.415, 0.4526, 0.3969, 0.4023, 0.415, 0.3896, 0.3498, 0.4353, 0.3322, 0.4526, 0.3969, 0.4353, 0.3322, 0.4915, 0.3056, 0.5202, 0.3684, 0.204, 0.6433, 0.1516, 0.6446, 0.1441, 0.6037, 0.1958, 0.5976, 0.204, 0.6433, 0.1958, 0.5976, 0.2727, 0.5961, 0.2727, 0.6452, 0.204, 0.6433, 0.2727, 0.6452, 0.2727, 0.709, 0.2128, 0.7077, 0.204, 0.6433, 0.2128, 0.7077, 0.1646, 0.7098, 0.1516, 0.6446, 0.1015, 0.663, 0.03408, 0.6918, 0.01554, 0.641, 0.09268, 0.616, 0.1015, 0.663, 0.09268, 0.616, 0.1441, 0.6037, 0.1516, 0.6446, 0.1015, 0.663, 0.1516, 0.6446, 0.1646, 0.7098, 0.119, 0.7275, 0.1015, 0.663, 0.119, 0.7275, 0.06314, 0.7544, 0.03408, 0.6918, 0.3414, 0.6433, 0.3496, 0.5976, 0.4013, 0.6037, 0.3938, 0.6446, 0.3414, 0.6433, 0.3938, 0.6446, 0.3808, 0.7098, 0.3326, 0.7077, 0.3414, 0.6433, 0.3326, 0.7077, 0.2727, 0.709, 0.2727, 0.6452, 0.3414, 0.6433, 0.2727, 0.6452, 0.2727, 0.5961, 0.3496, 0.5976, 0.4439, 0.663, 0.4527, 0.616, 0.5299, 0.641, 0.5113, 0.6918, 0.4439, 0.663, 0.5113, 0.6918, 0.4823, 0.7544, 0.4264, 0.7275, 0.4439, 0.663, 0.4264, 0.7275, 0.3808, 0.7098, 0.3938, 0.6446, 0.4439, 0.663, 0.3938, 0.6446, 0.4013, 0.6037, 0.4527, 0.616, 0.2371, 0.9167, 0.2727, 0.9195, 0.2727, 0.9524, 0.229, 0.9487, 0.2013, 0.9296, 0.229, 0.9487, 0.2001, 0.9815, 0.1733, 0.9578, 0.2094, 0.1304, 0.1816, 0.1029, 0.2076, 0.07965, 0.2359, 0.1113, 0.2808, 0.1395, 0.2451, 0.142, 0.2359, 0.1113, 0.2802, 0.1052, 0.317, 0.1418, 0.2808, 0.1395, 0.2802, 0.1052, 0.3252, 0.1089, 0.3533, 0.1286, 0.3252, 0.1089, 0.3548, 0.07582, 0.3819, 0.1001, 0.3441, 0.9296, 0.3721, 0.9578, 0.3453, 0.9815, 0.3164, 0.9487, 0.3083, 0.9167, 0.3164, 0.9487, 0.2727, 0.9524, 0.2727, 0.9195])
me_cube_002.use_remesh_preserve_volume = False
me_cube_002.use_remesh_preserve_attributes = False
me_cube_002.use_mirror_vertex_groups = False
me_cube_002.update()

# ---- objects
ob_cube_001 = bpy.data.objects.new('Cube.001', me_cube_000)
ob_cube = bpy.data.objects.new('Cube', me_cube_002)

# ---- transforms, parenting, visibility, modifiers, constraints
ob_cube_001.location = (0.0, 0.0, 0.0)
ob_cube_001.rotation_euler = (0.0, 6.283, 0.0)
ob_cube_001.scale = (1.0, 1.0, 0.7854)
ob_cube_001.lineart.crease_threshold = 0.0
ob_cube.location = (0.0, 0.0, 0.0)
ob_cube.rotation_euler = (0.0, 6.283, 0.0)
ob_cube.scale = (1.0, 1.0, 0.7854)
ob_cube.lineart.crease_threshold = 0.0

# ---- collection membership
col_collection_1.objects.link(ob_cube_001)
col_collection_1.objects.link(ob_cube)

# ---- scene / render settings (as saved in the file)
scene.frame_start = 1; scene.frame_end = 250; scene.frame_set(1)
scene.render.engine = 'BLENDER_EEVEE_NEXT'
scene.render.resolution_percentage = 50
scene.render.dither_intensity = 0.0
scene.cycles.use_denoising = False
scene.cycles.samples = 128
scene.cycles.sampling_pattern = 'TABULATED_SOBOL'
scene.cycles.use_adaptive_sampling = False
scene.cycles.use_light_tree = False
scene.cycles.blur_glossy = 0.0
scene.cycles.sample_clamp_indirect = 0.0
scene.view_settings.view_transform = 'Standard'
bpy.context.view_layer.update()

# ---- added for rendering (the .blend has no active camera and no usable light): camera, sun
cam_auto = bpy.data.cameras.new('AutoCamera')
cam_auto.lens = 50.0
cam_auto.sensor_width = 36.0
cam_auto.clip_end = 1000.0
ob_auto_camera = bpy.data.objects.new('AutoCamera', cam_auto)
scene.collection.objects.link(ob_auto_camera)
ob_auto_camera.location = (5.70552, -6.84663, 6.27149)
ob_auto_camera.rotation_euler = (1.09748, -7.21219e-08, 0.694738)
scene.camera = ob_auto_camera
light_auto_sun = bpy.data.lights.new('AutoSun', 'SUN')
light_auto_sun.energy = 3.0
light_auto_sun.angle = 0.0523599
ob_auto_sun = bpy.data.objects.new('AutoSun', light_auto_sun)
scene.collection.objects.link(ob_auto_sun)
ob_auto_sun.rotation_euler = (0.872665, 0.174533, 0.523599)
bpy.context.view_layer.update()

